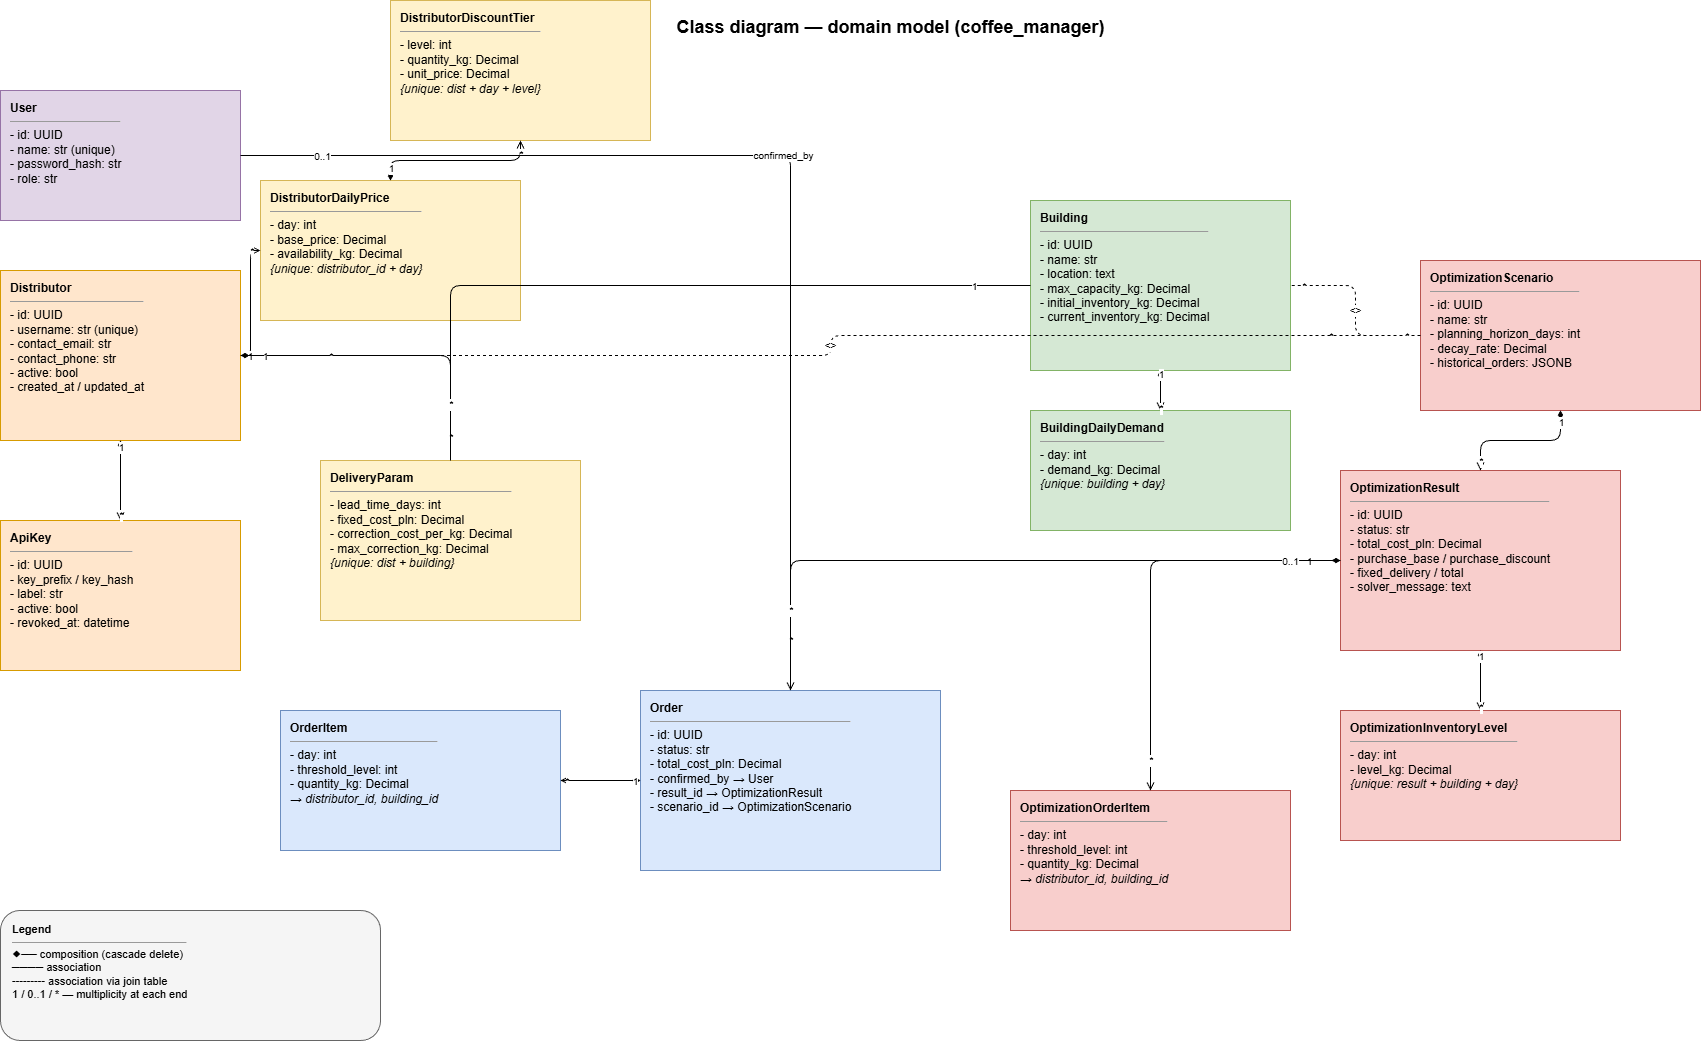

The diagram above was exported from draw.io. Its source (the exported page's mxGraphModel, read from the mxfile embedded in the PNG):
<mxGraphModel dx="1010" dy="357" grid="1" gridSize="10" guides="1" tooltips="1" connect="1" arrows="1" fold="1" page="1" pageScale="1" pageWidth="2000" pageHeight="1400" background="#ffffff" math="0" shadow="0">
  <root>
    <mxCell id="0" />
    <mxCell id="1" parent="0" />
    <mxCell id="title" value="Class diagram — domain model (coffee_manager)" style="text;html=1;align=center;fontSize=18;fontStyle=1;" parent="1" vertex="1">
      <mxGeometry x="500" y="20" width="900" height="30" as="geometry" />
    </mxCell>
    <mxCell id="cls_user" value="&lt;b&gt;User&lt;/b&gt;&lt;hr size=&quot;1&quot;&gt;- id: UUID&lt;br&gt;- name: str (unique)&lt;br&gt;- password_hash: str&lt;br&gt;- role: str" style="rounded=0;whiteSpace=wrap;html=1;fillColor=#e1d5e7;strokeColor=#9673a6;align=left;verticalAlign=top;spacingLeft=8;spacingTop=4;fontSize=12;" parent="1" vertex="1">
      <mxGeometry x="60" y="100" width="240" height="130" as="geometry" />
    </mxCell>
    <mxCell id="cls_dist" value="&lt;b&gt;Distributor&lt;/b&gt;&lt;hr size=&quot;1&quot;&gt;- id: UUID&lt;br&gt;- username: str (unique)&lt;br&gt;- contact_email: str&lt;br&gt;- contact_phone: str&lt;br&gt;- active: bool&lt;br&gt;- created_at / updated_at" style="rounded=0;whiteSpace=wrap;html=1;fillColor=#ffe6cc;strokeColor=#d79b00;align=left;verticalAlign=top;spacingLeft=8;spacingTop=4;fontSize=12;" parent="1" vertex="1">
      <mxGeometry x="60" y="280" width="240" height="170" as="geometry" />
    </mxCell>
    <mxCell id="cls_key" value="&lt;b&gt;ApiKey&lt;/b&gt;&lt;hr size=&quot;1&quot;&gt;- id: UUID&lt;br&gt;- key_prefix / key_hash&lt;br&gt;- label: str&lt;br&gt;- active: bool&lt;br&gt;- revoked_at: datetime" style="rounded=0;whiteSpace=wrap;html=1;fillColor=#ffe6cc;strokeColor=#d79b00;align=left;verticalAlign=top;spacingLeft=8;spacingTop=4;fontSize=12;" parent="1" vertex="1">
      <mxGeometry x="60" y="530" width="240" height="150" as="geometry" />
    </mxCell>
    <mxCell id="cls_dp" value="&lt;b&gt;DistributorDailyPrice&lt;/b&gt;&lt;hr size=&quot;1&quot;&gt;- day: int&lt;br&gt;- base_price: Decimal&lt;br&gt;- availability_kg: Decimal&lt;br&gt;&lt;i&gt;{unique: distributor_id + day}&lt;/i&gt;" style="rounded=0;whiteSpace=wrap;html=1;fillColor=#fff2cc;strokeColor=#d6b656;align=left;verticalAlign=top;spacingLeft=8;spacingTop=4;fontSize=12;" parent="1" vertex="1">
      <mxGeometry x="320" y="190" width="260" height="140" as="geometry" />
    </mxCell>
    <mxCell id="cls_dt" value="&lt;b&gt;DistributorDiscountTier&lt;/b&gt;&lt;hr size=&quot;1&quot;&gt;- level: int&lt;br&gt;- quantity_kg: Decimal&lt;br&gt;- unit_price: Decimal&lt;br&gt;&lt;i&gt;{unique: dist + day + level}&lt;/i&gt;" style="rounded=0;whiteSpace=wrap;html=1;fillColor=#fff2cc;strokeColor=#d6b656;align=left;verticalAlign=top;spacingLeft=8;spacingTop=4;fontSize=12;" parent="1" vertex="1">
      <mxGeometry x="450" y="10" width="260" height="140" as="geometry" />
    </mxCell>
    <mxCell id="cls_dlv" value="&lt;b&gt;DeliveryParam&lt;/b&gt;&lt;hr size=&quot;1&quot;&gt;- lead_time_days: int&lt;br&gt;- fixed_cost_pln: Decimal&lt;br&gt;- correction_cost_per_kg: Decimal&lt;br&gt;- max_correction_kg: Decimal&lt;br&gt;&lt;i&gt;{unique: dist + building}&lt;/i&gt;" style="rounded=0;whiteSpace=wrap;html=1;fillColor=#fff2cc;strokeColor=#d6b656;align=left;verticalAlign=top;spacingLeft=8;spacingTop=4;fontSize=12;" parent="1" vertex="1">
      <mxGeometry x="380" y="470" width="260" height="160" as="geometry" />
    </mxCell>
    <mxCell id="cls_b" value="&lt;b&gt;Building&lt;/b&gt;&lt;hr size=&quot;1&quot;&gt;- id: UUID&lt;br&gt;- name: str&lt;br&gt;- location: text&lt;br&gt;- max_capacity_kg: Decimal&lt;br&gt;- initial_inventory_kg: Decimal&lt;br&gt;- current_inventory_kg: Decimal" style="rounded=0;whiteSpace=wrap;html=1;fillColor=#d5e8d4;strokeColor=#82b366;align=left;verticalAlign=top;spacingLeft=8;spacingTop=4;fontSize=12;" parent="1" vertex="1">
      <mxGeometry x="1090" y="210" width="260" height="170" as="geometry" />
    </mxCell>
    <mxCell id="cls_bdd" value="&lt;b&gt;BuildingDailyDemand&lt;/b&gt;&lt;hr size=&quot;1&quot;&gt;- day: int&lt;br&gt;- demand_kg: Decimal&lt;br&gt;&lt;i&gt;{unique: building + day}&lt;/i&gt;" style="rounded=0;whiteSpace=wrap;html=1;fillColor=#d5e8d4;strokeColor=#82b366;align=left;verticalAlign=top;spacingLeft=8;spacingTop=4;fontSize=12;" parent="1" vertex="1">
      <mxGeometry x="1090" y="420" width="260" height="120" as="geometry" />
    </mxCell>
    <mxCell id="cls_scn" value="&lt;b&gt;OptimizationScenario&lt;/b&gt;&lt;hr size=&quot;1&quot;&gt;- id: UUID&lt;br&gt;- name: str&lt;br&gt;- planning_horizon_days: int&lt;br&gt;- decay_rate: Decimal&lt;br&gt;- historical_orders: JSONB" style="rounded=0;whiteSpace=wrap;html=1;fillColor=#f8cecc;strokeColor=#b85450;align=left;verticalAlign=top;spacingLeft=8;spacingTop=4;fontSize=12;" parent="1" vertex="1">
      <mxGeometry x="1480" y="270" width="280" height="150" as="geometry" />
    </mxCell>
    <mxCell id="cls_res" value="&lt;b&gt;OptimizationResult&lt;/b&gt;&lt;hr size=&quot;1&quot;&gt;- id: UUID&lt;br&gt;- status: str&lt;br&gt;- total_cost_pln: Decimal&lt;br&gt;- purchase_base / purchase_discount&lt;br&gt;- fixed_delivery / total&lt;br&gt;- solver_message: text" style="rounded=0;whiteSpace=wrap;html=1;fillColor=#f8cecc;strokeColor=#b85450;align=left;verticalAlign=top;spacingLeft=8;spacingTop=4;fontSize=12;" parent="1" vertex="1">
      <mxGeometry x="1400" y="480" width="280" height="180" as="geometry" />
    </mxCell>
    <mxCell id="cls_ooi" value="&lt;b&gt;OptimizationOrderItem&lt;/b&gt;&lt;hr size=&quot;1&quot;&gt;- day: int&lt;br&gt;- threshold_level: int&lt;br&gt;- quantity_kg: Decimal&lt;br&gt;&lt;i&gt;→ distributor_id, building_id&lt;/i&gt;" style="rounded=0;whiteSpace=wrap;html=1;fillColor=#f8cecc;strokeColor=#b85450;align=left;verticalAlign=top;spacingLeft=8;spacingTop=4;fontSize=12;" parent="1" vertex="1">
      <mxGeometry x="1070" y="800" width="280" height="140" as="geometry" />
    </mxCell>
    <mxCell id="cls_oil" value="&lt;b&gt;OptimizationInventoryLevel&lt;/b&gt;&lt;hr size=&quot;1&quot;&gt;- day: int&lt;br&gt;- level_kg: Decimal&lt;br&gt;&lt;i&gt;{unique: result + building + day}&lt;/i&gt;" style="rounded=0;whiteSpace=wrap;html=1;fillColor=#f8cecc;strokeColor=#b85450;align=left;verticalAlign=top;spacingLeft=8;spacingTop=4;fontSize=12;" parent="1" vertex="1">
      <mxGeometry x="1400" y="720" width="280" height="130" as="geometry" />
    </mxCell>
    <mxCell id="cls_ord" value="&lt;b&gt;Order&lt;/b&gt;&lt;hr size=&quot;1&quot;&gt;- id: UUID&lt;br&gt;- status: str&lt;br&gt;- total_cost_pln: Decimal&lt;br&gt;- confirmed_by → User&lt;br&gt;- result_id → OptimizationResult&lt;br&gt;- scenario_id → OptimizationScenario" style="rounded=0;whiteSpace=wrap;html=1;fillColor=#dae8fc;strokeColor=#6c8ebf;align=left;verticalAlign=top;spacingLeft=8;spacingTop=4;fontSize=12;" parent="1" vertex="1">
      <mxGeometry x="700" y="700" width="300" height="180" as="geometry" />
    </mxCell>
    <mxCell id="cls_oi" value="&lt;b&gt;OrderItem&lt;/b&gt;&lt;hr size=&quot;1&quot;&gt;- day: int&lt;br&gt;- threshold_level: int&lt;br&gt;- quantity_kg: Decimal&lt;br&gt;&lt;i&gt;→ distributor_id, building_id&lt;/i&gt;" style="rounded=0;whiteSpace=wrap;html=1;fillColor=#dae8fc;strokeColor=#6c8ebf;align=left;verticalAlign=top;spacingLeft=8;spacingTop=4;fontSize=12;" parent="1" vertex="1">
      <mxGeometry x="340" y="720" width="280" height="140" as="geometry" />
    </mxCell>
    <mxCell id="rel1" value="" style="endArrow=open;startArrow=diamondThin;startFill=1;html=1;fontSize=10;edgeStyle=orthogonalEdgeStyle;rounded=1;" parent="1" source="cls_dist" target="cls_key" edge="1">
      <mxGeometry relative="1" as="geometry" />
    </mxCell>
    <mxCell id="rel1s" value="1" style="edgeLabel;html=1;align=center;verticalAlign=middle;fontSize=10;" parent="rel1" vertex="1" connectable="0">
      <mxGeometry x="-0.85" relative="1" as="geometry">
        <mxPoint as="offset" />
      </mxGeometry>
    </mxCell>
    <mxCell id="rel1t" value="*" style="edgeLabel;html=1;align=center;verticalAlign=middle;fontSize=10;" parent="rel1" vertex="1" connectable="0">
      <mxGeometry x="0.85" relative="1" as="geometry">
        <mxPoint as="offset" />
      </mxGeometry>
    </mxCell>
    <mxCell id="rel2" value="" style="endArrow=open;startArrow=diamondThin;startFill=1;html=1;fontSize=10;edgeStyle=orthogonalEdgeStyle;rounded=1;" parent="1" source="cls_dist" target="cls_dp" edge="1">
      <mxGeometry relative="1" as="geometry" />
    </mxCell>
    <mxCell id="rel2s" value="1" style="edgeLabel;html=1;align=center;verticalAlign=middle;fontSize=10;" parent="rel2" vertex="1" connectable="0">
      <mxGeometry x="-0.85" relative="1" as="geometry">
        <mxPoint as="offset" />
      </mxGeometry>
    </mxCell>
    <mxCell id="rel2t" value="*" style="edgeLabel;html=1;align=center;verticalAlign=middle;fontSize=10;" parent="rel2" vertex="1" connectable="0">
      <mxGeometry x="0.85" relative="1" as="geometry">
        <mxPoint as="offset" />
      </mxGeometry>
    </mxCell>
    <mxCell id="rel3" value="" style="endArrow=open;startArrow=diamondThin;startFill=1;html=1;fontSize=10;edgeStyle=orthogonalEdgeStyle;rounded=1;" parent="1" source="cls_dp" target="cls_dt" edge="1">
      <mxGeometry relative="1" as="geometry" />
    </mxCell>
    <mxCell id="rel3s" value="1" style="edgeLabel;html=1;align=center;verticalAlign=middle;fontSize=10;" parent="rel3" vertex="1" connectable="0">
      <mxGeometry x="-0.85" relative="1" as="geometry">
        <mxPoint as="offset" />
      </mxGeometry>
    </mxCell>
    <mxCell id="rel3t" value="*" style="edgeLabel;html=1;align=center;verticalAlign=middle;fontSize=10;" parent="rel3" vertex="1" connectable="0">
      <mxGeometry x="0.85" relative="1" as="geometry">
        <mxPoint as="offset" />
      </mxGeometry>
    </mxCell>
    <mxCell id="rel4" value="" style="endArrow=none;html=1;fontSize=10;edgeStyle=orthogonalEdgeStyle;rounded=1;" parent="1" source="cls_dist" target="cls_dlv" edge="1">
      <mxGeometry relative="1" as="geometry" />
    </mxCell>
    <mxCell id="rel4s" value="1" style="edgeLabel;html=1;align=center;verticalAlign=middle;fontSize=10;" parent="rel4" vertex="1" connectable="0">
      <mxGeometry x="-0.85" relative="1" as="geometry">
        <mxPoint as="offset" />
      </mxGeometry>
    </mxCell>
    <mxCell id="rel4t" value="*" style="edgeLabel;html=1;align=center;verticalAlign=middle;fontSize=10;" parent="rel4" vertex="1" connectable="0">
      <mxGeometry x="0.85" relative="1" as="geometry">
        <mxPoint as="offset" />
      </mxGeometry>
    </mxCell>
    <mxCell id="rel5" value="" style="endArrow=none;html=1;fontSize=10;edgeStyle=orthogonalEdgeStyle;rounded=1;" parent="1" source="cls_b" target="cls_dlv" edge="1">
      <mxGeometry relative="1" as="geometry" />
    </mxCell>
    <mxCell id="rel5s" value="1" style="edgeLabel;html=1;align=center;verticalAlign=middle;fontSize=10;" parent="rel5" vertex="1" connectable="0">
      <mxGeometry x="-0.85" relative="1" as="geometry">
        <mxPoint as="offset" />
      </mxGeometry>
    </mxCell>
    <mxCell id="rel5t" value="*" style="edgeLabel;html=1;align=center;verticalAlign=middle;fontSize=10;" parent="rel5" vertex="1" connectable="0">
      <mxGeometry x="0.85" relative="1" as="geometry">
        <mxPoint as="offset" />
      </mxGeometry>
    </mxCell>
    <mxCell id="rel6" value="" style="endArrow=open;startArrow=diamondThin;startFill=1;html=1;fontSize=10;edgeStyle=orthogonalEdgeStyle;rounded=1;" parent="1" source="cls_b" target="cls_bdd" edge="1">
      <mxGeometry relative="1" as="geometry" />
    </mxCell>
    <mxCell id="rel6s" value="1" style="edgeLabel;html=1;align=center;verticalAlign=middle;fontSize=10;" parent="rel6" vertex="1" connectable="0">
      <mxGeometry x="-0.85" relative="1" as="geometry">
        <mxPoint as="offset" />
      </mxGeometry>
    </mxCell>
    <mxCell id="rel6t" value="*" style="edgeLabel;html=1;align=center;verticalAlign=middle;fontSize=10;" parent="rel6" vertex="1" connectable="0">
      <mxGeometry x="0.85" relative="1" as="geometry">
        <mxPoint as="offset" />
      </mxGeometry>
    </mxCell>
    <mxCell id="rel7" value="&lt;&lt;scenario_distributors&gt;&gt;" style="endArrow=none;html=1;fontSize=10;dashed=1;edgeStyle=orthogonalEdgeStyle;rounded=1;" parent="1" source="cls_scn" target="cls_dist" edge="1">
      <mxGeometry relative="1" as="geometry" />
    </mxCell>
    <mxCell id="rel7s" value="*" style="edgeLabel;html=1;align=center;verticalAlign=middle;fontSize=10;" parent="rel7" vertex="1" connectable="0">
      <mxGeometry x="-0.85" relative="1" as="geometry">
        <mxPoint as="offset" />
      </mxGeometry>
    </mxCell>
    <mxCell id="rel7t" value="*" style="edgeLabel;html=1;align=center;verticalAlign=middle;fontSize=10;" parent="rel7" vertex="1" connectable="0">
      <mxGeometry x="0.85" relative="1" as="geometry">
        <mxPoint as="offset" />
      </mxGeometry>
    </mxCell>
    <mxCell id="rel8" value="&lt;&lt;scenario_buildings&gt;&gt;" style="endArrow=none;html=1;fontSize=10;dashed=1;edgeStyle=orthogonalEdgeStyle;rounded=1;" parent="1" source="cls_scn" target="cls_b" edge="1">
      <mxGeometry relative="1" as="geometry" />
    </mxCell>
    <mxCell id="rel8s" value="*" style="edgeLabel;html=1;align=center;verticalAlign=middle;fontSize=10;" parent="rel8" vertex="1" connectable="0">
      <mxGeometry x="-0.85" relative="1" as="geometry">
        <mxPoint as="offset" />
      </mxGeometry>
    </mxCell>
    <mxCell id="rel8t" value="*" style="edgeLabel;html=1;align=center;verticalAlign=middle;fontSize=10;" parent="rel8" vertex="1" connectable="0">
      <mxGeometry x="0.85" relative="1" as="geometry">
        <mxPoint as="offset" />
      </mxGeometry>
    </mxCell>
    <mxCell id="rel9" value="" style="endArrow=open;startArrow=diamondThin;startFill=1;html=1;fontSize=10;edgeStyle=orthogonalEdgeStyle;rounded=1;" parent="1" source="cls_scn" target="cls_res" edge="1">
      <mxGeometry relative="1" as="geometry" />
    </mxCell>
    <mxCell id="rel9s" value="1" style="edgeLabel;html=1;align=center;verticalAlign=middle;fontSize=10;" parent="rel9" vertex="1" connectable="0">
      <mxGeometry x="-0.85" relative="1" as="geometry">
        <mxPoint as="offset" />
      </mxGeometry>
    </mxCell>
    <mxCell id="rel9t" value="*" style="edgeLabel;html=1;align=center;verticalAlign=middle;fontSize=10;" parent="rel9" vertex="1" connectable="0">
      <mxGeometry x="0.85" relative="1" as="geometry">
        <mxPoint as="offset" />
      </mxGeometry>
    </mxCell>
    <mxCell id="rel10" value="" style="endArrow=open;startArrow=diamondThin;startFill=1;html=1;fontSize=10;edgeStyle=orthogonalEdgeStyle;rounded=1;" parent="1" source="cls_res" target="cls_ooi" edge="1">
      <mxGeometry relative="1" as="geometry" />
    </mxCell>
    <mxCell id="rel10s" value="1" style="edgeLabel;html=1;align=center;verticalAlign=middle;fontSize=10;" parent="rel10" vertex="1" connectable="0">
      <mxGeometry x="-0.85" relative="1" as="geometry">
        <mxPoint as="offset" />
      </mxGeometry>
    </mxCell>
    <mxCell id="rel10t" value="*" style="edgeLabel;html=1;align=center;verticalAlign=middle;fontSize=10;" parent="rel10" vertex="1" connectable="0">
      <mxGeometry x="0.85" relative="1" as="geometry">
        <mxPoint as="offset" />
      </mxGeometry>
    </mxCell>
    <mxCell id="rel11" value="" style="endArrow=open;startArrow=diamondThin;startFill=1;html=1;fontSize=10;edgeStyle=orthogonalEdgeStyle;rounded=1;" parent="1" source="cls_res" target="cls_oil" edge="1">
      <mxGeometry relative="1" as="geometry" />
    </mxCell>
    <mxCell id="rel11s" value="1" style="edgeLabel;html=1;align=center;verticalAlign=middle;fontSize=10;" parent="rel11" vertex="1" connectable="0">
      <mxGeometry x="-0.85" relative="1" as="geometry">
        <mxPoint as="offset" />
      </mxGeometry>
    </mxCell>
    <mxCell id="rel11t" value="*" style="edgeLabel;html=1;align=center;verticalAlign=middle;fontSize=10;" parent="rel11" vertex="1" connectable="0">
      <mxGeometry x="0.85" relative="1" as="geometry">
        <mxPoint as="offset" />
      </mxGeometry>
    </mxCell>
    <mxCell id="rel12" value="" style="endArrow=open;html=1;fontSize=10;edgeStyle=orthogonalEdgeStyle;rounded=1;" parent="1" source="cls_res" target="cls_ord" edge="1">
      <mxGeometry relative="1" as="geometry" />
    </mxCell>
    <mxCell id="rel12s" value="0..1" style="edgeLabel;html=1;align=center;verticalAlign=middle;fontSize=10;" parent="rel12" vertex="1" connectable="0">
      <mxGeometry x="-0.85" relative="1" as="geometry">
        <mxPoint as="offset" />
      </mxGeometry>
    </mxCell>
    <mxCell id="rel12t" value="*" style="edgeLabel;html=1;align=center;verticalAlign=middle;fontSize=10;" parent="rel12" vertex="1" connectable="0">
      <mxGeometry x="0.85" relative="1" as="geometry">
        <mxPoint as="offset" />
      </mxGeometry>
    </mxCell>
    <mxCell id="rel13" value="" style="endArrow=open;startArrow=diamondThin;startFill=1;html=1;fontSize=10;edgeStyle=orthogonalEdgeStyle;rounded=1;" parent="1" source="cls_ord" target="cls_oi" edge="1">
      <mxGeometry relative="1" as="geometry" />
    </mxCell>
    <mxCell id="rel13s" value="1" style="edgeLabel;html=1;align=center;verticalAlign=middle;fontSize=10;" parent="rel13" vertex="1" connectable="0">
      <mxGeometry x="-0.85" relative="1" as="geometry">
        <mxPoint as="offset" />
      </mxGeometry>
    </mxCell>
    <mxCell id="rel13t" value="*" style="edgeLabel;html=1;align=center;verticalAlign=middle;fontSize=10;" parent="rel13" vertex="1" connectable="0">
      <mxGeometry x="0.85" relative="1" as="geometry">
        <mxPoint as="offset" />
      </mxGeometry>
    </mxCell>
    <mxCell id="rel14" value="confirmed_by" style="endArrow=open;html=1;fontSize=10;edgeStyle=orthogonalEdgeStyle;rounded=1;" parent="1" source="cls_user" target="cls_ord" edge="1">
      <mxGeometry relative="1" as="geometry" />
    </mxCell>
    <mxCell id="rel14s" value="0..1" style="edgeLabel;html=1;align=center;verticalAlign=middle;fontSize=10;" parent="rel14" vertex="1" connectable="0">
      <mxGeometry x="-0.85" relative="1" as="geometry">
        <mxPoint as="offset" />
      </mxGeometry>
    </mxCell>
    <mxCell id="rel14t" value="*" style="edgeLabel;html=1;align=center;verticalAlign=middle;fontSize=10;" parent="rel14" vertex="1" connectable="0">
      <mxGeometry x="0.85" relative="1" as="geometry">
        <mxPoint as="offset" />
      </mxGeometry>
    </mxCell>
    <mxCell id="leg" value="&lt;b&gt;Legend&lt;/b&gt;&lt;hr size=&quot;1&quot;&gt;◆── composition (cascade delete)&lt;br&gt;──── association&lt;br&gt;┄┄┄ association via join table&lt;br&gt;1 / 0..1 / * — multiplicity at each end" style="rounded=1;whiteSpace=wrap;html=1;fillColor=#f5f5f5;strokeColor=#666666;align=left;verticalAlign=top;spacingLeft=10;spacingTop=6;fontSize=11;" parent="1" vertex="1">
      <mxGeometry x="60" y="920" width="380" height="130" as="geometry" />
    </mxCell>
  </root>
</mxGraphModel>